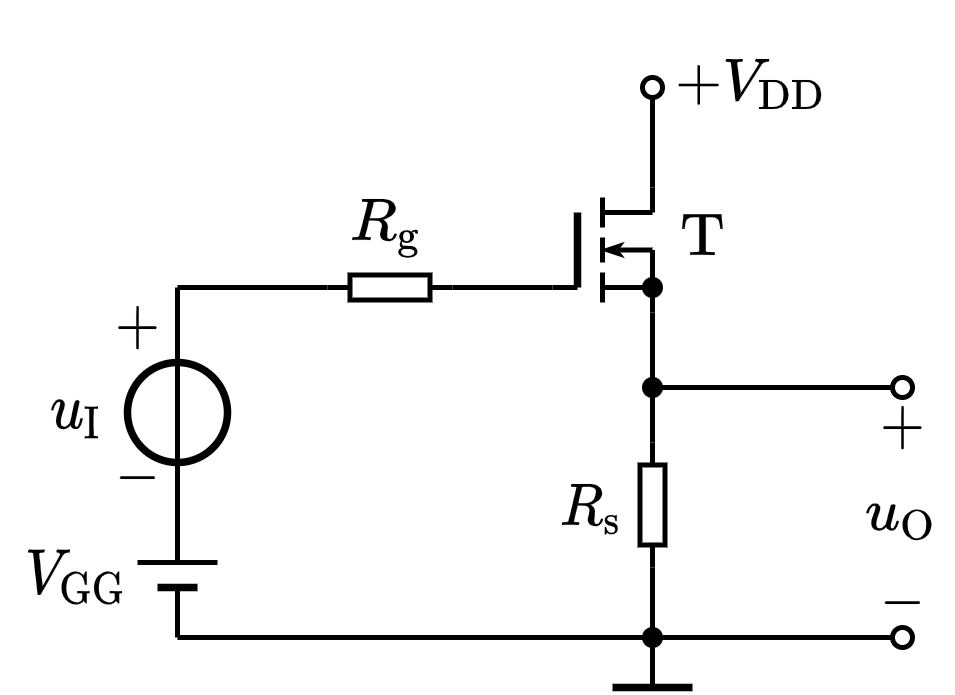

The diagram above was exported from draw.io. Its source (the exported page's mxGraphModel, read from the mxfile embedded in the PNG):
<mxGraphModel dx="309" dy="225" grid="1" gridSize="5" guides="1" tooltips="1" connect="1" arrows="1" fold="1" page="1" pageScale="1" pageWidth="827" pageHeight="1169" math="1" shadow="0">
  <root>
    <mxCell id="0" />
    <mxCell id="1" parent="0" />
    <mxCell id="DjPAIxuFXhKvd0CTjl85-3" value="$$-$$" style="text;resizable=1;autosize=1;align=center;verticalAlign=middle;points=[];fillColor=none;strokeColor=none;rounded=0;html=1;imageAspect=1;noLabel=0;recursiveResize=1;expand=1;editable=1;movable=1;rotatable=1;deletable=1;connectable=0;comic=0;fontSize=10;" vertex="1" parent="1">
      <mxGeometry x="138.99999999999997" y="257.5" width="15" height="20" as="geometry" />
    </mxCell>
    <mxCell id="DjPAIxuFXhKvd0CTjl85-4" value="$$+$$" style="text;html=1;resizable=1;autosize=1;align=center;verticalAlign=middle;points=[];fillColor=none;strokeColor=none;rounded=0;movable=1;rotatable=1;deletable=1;editable=1;connectable=0;fontSize=10;" vertex="1" parent="1">
      <mxGeometry x="138.99999999999997" y="228" width="15" height="20" as="geometry" />
    </mxCell>
    <mxCell id="DjPAIxuFXhKvd0CTjl85-5" value="" style="ellipse;whiteSpace=wrap;html=1;aspect=fixed;labelBorderColor=none;fontSize=10;strokeColor=default;strokeWidth=1.5;fillColor=none;" vertex="1" parent="1">
      <mxGeometry x="145" y="245" width="20" height="20" as="geometry" />
    </mxCell>
    <mxCell id="DjPAIxuFXhKvd0CTjl85-6" value="" style="endArrow=none;html=1;rounded=0;fontSize=10;startSize=4;endSize=4;exitX=0.5;exitY=0;exitDx=0;exitDy=0;" edge="1" parent="1" source="DjPAIxuFXhKvd0CTjl85-5">
      <mxGeometry width="50" height="50" relative="1" as="geometry">
        <mxPoint x="155" y="295" as="sourcePoint" />
        <mxPoint x="155" y="230" as="targetPoint" />
      </mxGeometry>
    </mxCell>
    <mxCell id="DjPAIxuFXhKvd0CTjl85-7" value="\(u_\mathrm{I}\)" style="text;html=1;resizable=1;autosize=1;align=center;verticalAlign=middle;points=[];fillColor=none;strokeColor=none;rounded=0;comic=0;movable=1;rotatable=1;deletable=1;editable=1;connectable=0;fontSize=10;" vertex="1" parent="1">
      <mxGeometry x="125" y="245" width="20" height="20" as="geometry" />
    </mxCell>
    <mxCell id="DjPAIxuFXhKvd0CTjl85-8" value="" style="endArrow=none;html=1;rounded=0;fontSize=10;entryX=0.5;entryY=0;entryDx=0;entryDy=0;exitX=0.5;exitY=1;exitDx=0;exitDy=0;" edge="1" parent="1" source="DjPAIxuFXhKvd0CTjl85-5" target="DjPAIxuFXhKvd0CTjl85-5">
      <mxGeometry width="50" height="50" relative="1" as="geometry">
        <mxPoint x="185" y="285" as="sourcePoint" />
        <mxPoint x="235" y="235" as="targetPoint" />
      </mxGeometry>
    </mxCell>
    <mxCell id="DjPAIxuFXhKvd0CTjl85-9" value="" style="endArrow=none;html=1;rounded=0;fontSize=10;entryX=0.5;entryY=1;entryDx=0;entryDy=0;" edge="1" parent="1" target="DjPAIxuFXhKvd0CTjl85-5">
      <mxGeometry width="50" height="50" relative="1" as="geometry">
        <mxPoint x="155" y="285" as="sourcePoint" />
        <mxPoint x="240" y="240" as="targetPoint" />
      </mxGeometry>
    </mxCell>
    <mxCell id="DjPAIxuFXhKvd0CTjl85-26" value="" style="endArrow=none;html=1;rounded=0;" edge="1" parent="1">
      <mxGeometry width="50" height="50" relative="1" as="geometry">
        <mxPoint x="147" y="285" as="sourcePoint" />
        <mxPoint x="163" y="285" as="targetPoint" />
      </mxGeometry>
    </mxCell>
    <mxCell id="DjPAIxuFXhKvd0CTjl85-27" value="" style="endArrow=none;html=1;rounded=0;strokeWidth=1.5;" edge="1" parent="1">
      <mxGeometry width="50" height="50" relative="1" as="geometry">
        <mxPoint x="151" y="290" as="sourcePoint" />
        <mxPoint x="159" y="290" as="targetPoint" />
      </mxGeometry>
    </mxCell>
    <mxCell id="DjPAIxuFXhKvd0CTjl85-28" value="" style="endArrow=none;html=1;rounded=0;strokeWidth=1;" edge="1" parent="1">
      <mxGeometry width="50" height="50" relative="1" as="geometry">
        <mxPoint x="155" y="290" as="sourcePoint" />
        <mxPoint x="155" y="300" as="targetPoint" />
      </mxGeometry>
    </mxCell>
    <mxCell id="DjPAIxuFXhKvd0CTjl85-12" value="$$R_\mathrm{g}$$" style="text;html=1;resizable=1;autosize=1;align=center;verticalAlign=middle;points=[];fillColor=none;strokeColor=none;rounded=0;fontSize=10;movable=1;rotatable=1;deletable=1;editable=1;connectable=0;allowArrows=0;" vertex="1" parent="1">
      <mxGeometry x="185" y="208" width="25" height="20" as="geometry" />
    </mxCell>
    <mxCell id="DjPAIxuFXhKvd0CTjl85-13" value="" style="endArrow=none;html=1;rounded=0;fontSize=10;startSize=4;endSize=4;entryX=1;entryY=0.5;entryDx=0;entryDy=0;entryPerimeter=0;" edge="1" parent="1" target="DjPAIxuFXhKvd0CTjl85-14">
      <mxGeometry width="50" height="50" relative="1" as="geometry">
        <mxPoint x="155" y="230" as="sourcePoint" />
        <mxPoint x="434.5" y="150.5" as="targetPoint" />
      </mxGeometry>
    </mxCell>
    <mxCell id="DjPAIxuFXhKvd0CTjl85-14" value="" style="pointerEvents=1;verticalLabelPosition=bottom;shadow=0;dashed=0;align=center;html=1;verticalAlign=top;shape=mxgraph.electrical.resistors.resistor_1;fontSize=10;direction=west;allowArrows=0;" vertex="1" parent="1">
      <mxGeometry x="185" y="227.5" width="25" height="5" as="geometry" />
    </mxCell>
    <mxCell id="DjPAIxuFXhKvd0CTjl85-15" value="" style="endArrow=none;html=1;rounded=0;fontSize=10;startSize=4;endSize=4;exitX=0;exitY=0.5;exitDx=0;exitDy=0;exitPerimeter=0;" edge="1" parent="1" source="DjPAIxuFXhKvd0CTjl85-14">
      <mxGeometry width="50" height="50" relative="1" as="geometry">
        <mxPoint x="327" y="135.5" as="sourcePoint" />
        <mxPoint x="230" y="230" as="targetPoint" />
      </mxGeometry>
    </mxCell>
    <mxCell id="DjPAIxuFXhKvd0CTjl85-44" value="" style="group" vertex="1" connectable="0" parent="1">
      <mxGeometry x="230" y="210" width="25" height="25" as="geometry" />
    </mxCell>
    <mxCell id="DjPAIxuFXhKvd0CTjl85-31" value="" style="endArrow=none;html=1;rounded=0;strokeWidth=1;" edge="1" parent="DjPAIxuFXhKvd0CTjl85-44">
      <mxGeometry width="50" height="50" relative="1" as="geometry">
        <mxPoint y="20" as="sourcePoint" />
        <mxPoint x="5" y="20" as="targetPoint" />
      </mxGeometry>
    </mxCell>
    <mxCell id="DjPAIxuFXhKvd0CTjl85-32" value="" style="endArrow=none;html=1;rounded=0;strokeWidth=1.5;" edge="1" parent="DjPAIxuFXhKvd0CTjl85-44">
      <mxGeometry width="50" height="50" relative="1" as="geometry">
        <mxPoint x="5" y="20" as="sourcePoint" />
        <mxPoint x="5" y="5" as="targetPoint" />
      </mxGeometry>
    </mxCell>
    <mxCell id="DjPAIxuFXhKvd0CTjl85-33" value="" style="endArrow=none;html=1;rounded=0;strokeWidth=1;" edge="1" parent="DjPAIxuFXhKvd0CTjl85-44">
      <mxGeometry width="50" height="50" relative="1" as="geometry">
        <mxPoint x="10" y="23" as="sourcePoint" />
        <mxPoint x="10" y="17" as="targetPoint" />
      </mxGeometry>
    </mxCell>
    <mxCell id="DjPAIxuFXhKvd0CTjl85-34" value="" style="endArrow=none;html=1;rounded=0;strokeWidth=1;" edge="1" parent="DjPAIxuFXhKvd0CTjl85-44">
      <mxGeometry width="50" height="50" relative="1" as="geometry">
        <mxPoint x="10" y="10" as="sourcePoint" />
        <mxPoint x="10" y="15" as="targetPoint" />
      </mxGeometry>
    </mxCell>
    <mxCell id="DjPAIxuFXhKvd0CTjl85-35" value="" style="endArrow=none;html=1;rounded=0;strokeWidth=1;" edge="1" parent="DjPAIxuFXhKvd0CTjl85-44">
      <mxGeometry width="50" height="50" relative="1" as="geometry">
        <mxPoint x="10" y="8" as="sourcePoint" />
        <mxPoint x="10" y="2" as="targetPoint" />
      </mxGeometry>
    </mxCell>
    <mxCell id="DjPAIxuFXhKvd0CTjl85-36" value="" style="endArrow=none;html=1;rounded=0;strokeWidth=1;" edge="1" parent="DjPAIxuFXhKvd0CTjl85-44">
      <mxGeometry width="50" height="50" relative="1" as="geometry">
        <mxPoint x="10" y="20" as="sourcePoint" />
        <mxPoint x="20" y="20" as="targetPoint" />
      </mxGeometry>
    </mxCell>
    <mxCell id="DjPAIxuFXhKvd0CTjl85-37" value="" style="endArrow=none;html=1;rounded=0;strokeWidth=1;" edge="1" parent="DjPAIxuFXhKvd0CTjl85-44">
      <mxGeometry width="50" height="50" relative="1" as="geometry">
        <mxPoint x="10" y="5" as="sourcePoint" />
        <mxPoint x="20" y="5" as="targetPoint" />
      </mxGeometry>
    </mxCell>
    <mxCell id="DjPAIxuFXhKvd0CTjl85-38" value="" style="endArrow=classicThin;html=1;rounded=0;strokeWidth=1;startSize=3;endSize=1;endFill=1;" edge="1" parent="DjPAIxuFXhKvd0CTjl85-44">
      <mxGeometry width="50" height="50" relative="1" as="geometry">
        <mxPoint x="20" y="12.5" as="sourcePoint" />
        <mxPoint x="10" y="12.5" as="targetPoint" />
      </mxGeometry>
    </mxCell>
    <mxCell id="DjPAIxuFXhKvd0CTjl85-39" value="" style="endArrow=none;html=1;rounded=0;startSize=3;endSize=1;strokeWidth=1;" edge="1" parent="DjPAIxuFXhKvd0CTjl85-44">
      <mxGeometry width="50" height="50" relative="1" as="geometry">
        <mxPoint x="20" y="25" as="sourcePoint" />
        <mxPoint x="20" y="12.5" as="targetPoint" />
      </mxGeometry>
    </mxCell>
    <mxCell id="DjPAIxuFXhKvd0CTjl85-40" value="" style="shape=waypoint;sketch=0;fillStyle=solid;size=6;pointerEvents=1;points=[];fillColor=none;resizable=1;rotatable=1;perimeter=centerPerimeter;snapToPoint=1;strokeWidth=0.1;movable=1;deletable=1;editable=1;connectable=0;allowArrows=0;" vertex="1" parent="DjPAIxuFXhKvd0CTjl85-44">
      <mxGeometry x="15" y="15" width="10" height="10" as="geometry" />
    </mxCell>
    <mxCell id="DjPAIxuFXhKvd0CTjl85-42" value="" style="endArrow=none;html=1;rounded=0;startSize=3;endSize=1;strokeWidth=1;" edge="1" parent="DjPAIxuFXhKvd0CTjl85-44">
      <mxGeometry width="50" height="50" relative="1" as="geometry">
        <mxPoint x="20" y="5" as="sourcePoint" />
        <mxPoint x="20" as="targetPoint" />
      </mxGeometry>
    </mxCell>
    <mxCell id="DjPAIxuFXhKvd0CTjl85-20" value="$$R_\mathrm{s}$$" style="text;html=1;resizable=1;autosize=1;align=center;verticalAlign=middle;points=[];fillColor=none;strokeColor=none;rounded=0;fontSize=10;movable=1;rotatable=1;deletable=1;editable=1;connectable=0;allowArrows=0;" vertex="1" parent="1">
      <mxGeometry x="225" y="263.5" width="25" height="20" as="geometry" />
    </mxCell>
    <mxCell id="DjPAIxuFXhKvd0CTjl85-21" value="" style="endArrow=none;html=1;rounded=0;fontSize=10;startSize=4;endSize=4;startArrow=oval;startFill=0;" edge="1" parent="1">
      <mxGeometry width="50" height="50" relative="1" as="geometry">
        <mxPoint x="250" y="190" as="sourcePoint" />
        <mxPoint x="250" y="210" as="targetPoint" />
      </mxGeometry>
    </mxCell>
    <mxCell id="DjPAIxuFXhKvd0CTjl85-22" value="" style="pointerEvents=1;verticalLabelPosition=bottom;shadow=0;dashed=0;align=center;html=1;verticalAlign=top;shape=mxgraph.electrical.resistors.resistor_1;fontSize=10;direction=north;allowArrows=0;" vertex="1" parent="1">
      <mxGeometry x="247.5" y="261" width="5" height="25" as="geometry" />
    </mxCell>
    <mxCell id="DjPAIxuFXhKvd0CTjl85-23" value="" style="endArrow=none;html=1;rounded=0;fontSize=10;startSize=4;endSize=4;exitX=0;exitY=0.5;exitDx=0;exitDy=0;exitPerimeter=0;" edge="1" parent="1" source="DjPAIxuFXhKvd0CTjl85-22">
      <mxGeometry width="50" height="50" relative="1" as="geometry">
        <mxPoint x="339.5" y="174.5" as="sourcePoint" />
        <mxPoint x="250" y="300" as="targetPoint" />
      </mxGeometry>
    </mxCell>
    <mxCell id="DjPAIxuFXhKvd0CTjl85-58" value="" style="endArrow=oval;html=1;rounded=0;fontFamily=Helvetica;fontSize=12;fontColor=default;startSize=4;endSize=4;strokeWidth=1;endFill=0;" edge="1" parent="1">
      <mxGeometry width="50" height="50" relative="1" as="geometry">
        <mxPoint x="250" y="250" as="sourcePoint" />
        <mxPoint x="300" y="250" as="targetPoint" />
      </mxGeometry>
    </mxCell>
    <mxCell id="DjPAIxuFXhKvd0CTjl85-59" value="" style="shape=waypoint;sketch=0;fillStyle=solid;size=6;pointerEvents=1;points=[];fillColor=none;resizable=1;rotatable=1;perimeter=centerPerimeter;snapToPoint=1;strokeWidth=0.1;movable=1;deletable=1;editable=1;connectable=0;allowArrows=0;" vertex="1" parent="1">
      <mxGeometry x="245" y="245" width="10" height="10" as="geometry" />
    </mxCell>
    <mxCell id="DjPAIxuFXhKvd0CTjl85-60" value="" style="endArrow=none;html=1;rounded=0;labelBackgroundColor=default;fontFamily=Helvetica;fontSize=12;fontColor=default;startSize=4;endSize=4;strokeColor=default;strokeWidth=1;shape=connector;entryX=1;entryY=0.5;entryDx=0;entryDy=0;entryPerimeter=0;" edge="1" parent="1" target="DjPAIxuFXhKvd0CTjl85-22">
      <mxGeometry width="50" height="50" relative="1" as="geometry">
        <mxPoint x="250" y="235" as="sourcePoint" />
        <mxPoint x="220" y="280" as="targetPoint" />
      </mxGeometry>
    </mxCell>
    <mxCell id="DjPAIxuFXhKvd0CTjl85-61" value="" style="endArrow=none;html=1;rounded=0;labelBackgroundColor=default;fontFamily=Helvetica;fontSize=12;fontColor=default;startSize=4;endSize=4;strokeColor=default;strokeWidth=1;shape=connector;" edge="1" parent="1">
      <mxGeometry width="50" height="50" relative="1" as="geometry">
        <mxPoint x="155" y="300" as="sourcePoint" />
        <mxPoint x="250" y="300" as="targetPoint" />
      </mxGeometry>
    </mxCell>
    <mxCell id="DjPAIxuFXhKvd0CTjl85-62" value="" style="endArrow=oval;html=1;rounded=0;labelBackgroundColor=default;fontFamily=Helvetica;fontSize=12;fontColor=default;startSize=4;endSize=4;strokeColor=default;strokeWidth=1;shape=connector;endFill=0;" edge="1" parent="1">
      <mxGeometry width="50" height="50" relative="1" as="geometry">
        <mxPoint x="250" y="300" as="sourcePoint" />
        <mxPoint x="300" y="300" as="targetPoint" />
      </mxGeometry>
    </mxCell>
    <mxCell id="DjPAIxuFXhKvd0CTjl85-63" value="" style="shape=waypoint;sketch=0;fillStyle=solid;size=6;pointerEvents=1;points=[];fillColor=none;resizable=1;rotatable=1;perimeter=centerPerimeter;snapToPoint=1;strokeWidth=0.1;movable=1;deletable=1;editable=1;connectable=0;allowArrows=0;" vertex="1" parent="1">
      <mxGeometry x="245" y="295" width="10" height="10" as="geometry" />
    </mxCell>
    <mxCell id="DjPAIxuFXhKvd0CTjl85-64" value="" style="endArrow=none;html=1;rounded=0;labelBackgroundColor=default;fontFamily=Helvetica;fontSize=12;fontColor=default;startSize=4;endSize=4;strokeColor=default;strokeWidth=1;shape=connector;" edge="1" parent="1">
      <mxGeometry width="50" height="50" relative="1" as="geometry">
        <mxPoint x="250" y="310" as="sourcePoint" />
        <mxPoint x="250" y="300" as="targetPoint" />
      </mxGeometry>
    </mxCell>
    <mxCell id="DjPAIxuFXhKvd0CTjl85-65" value="" style="endArrow=none;html=1;rounded=0;labelBackgroundColor=default;fontFamily=Helvetica;fontSize=12;fontColor=default;startSize=4;endSize=4;strokeColor=default;strokeWidth=1.5;shape=connector;" edge="1" parent="1">
      <mxGeometry width="50" height="50" relative="1" as="geometry">
        <mxPoint x="242" y="310" as="sourcePoint" />
        <mxPoint x="258" y="310" as="targetPoint" />
      </mxGeometry>
    </mxCell>
    <mxCell id="DjPAIxuFXhKvd0CTjl85-66" value="$$V_{\mathrm{GG}}$$" style="text;html=1;align=center;verticalAlign=middle;resizable=1;points=[];autosize=1;strokeColor=none;fillColor=none;fontSize=10;fontFamily=Helvetica;fontColor=default;movable=1;rotatable=1;deletable=1;editable=1;connectable=1;" vertex="1" parent="1">
      <mxGeometry x="120" y="280" width="30" height="15" as="geometry" />
    </mxCell>
    <mxCell id="DjPAIxuFXhKvd0CTjl85-67" value="$$+V_{\mathrm{DD}}$$" style="text;html=1;align=center;verticalAlign=middle;resizable=1;points=[];autosize=1;strokeColor=none;fillColor=none;fontSize=10;fontFamily=Helvetica;fontColor=default;movable=1;rotatable=1;deletable=1;editable=1;connectable=1;" vertex="1" parent="1">
      <mxGeometry x="250" y="179" width="40" height="20" as="geometry" />
    </mxCell>
    <mxCell id="DjPAIxuFXhKvd0CTjl85-68" value="$$u_{\mathrm{O}}$$" style="text;html=1;align=center;verticalAlign=middle;resizable=1;points=[];autosize=1;strokeColor=none;fillColor=none;fontSize=10;movable=1;rotatable=1;deletable=1;editable=1;connectable=0;" vertex="1" parent="1">
      <mxGeometry x="290" y="266" width="20" height="20" as="geometry" />
    </mxCell>
    <mxCell id="DjPAIxuFXhKvd0CTjl85-69" value="$$+$$" style="text;html=1;align=center;verticalAlign=middle;resizable=1;points=[];autosize=1;strokeColor=none;fillColor=none;fontSize=10;movable=1;rotatable=1;deletable=1;editable=1;connectable=0;" vertex="1" parent="1">
      <mxGeometry x="290" y="250" width="20" height="15" as="geometry" />
    </mxCell>
    <mxCell id="DjPAIxuFXhKvd0CTjl85-70" value="$$-$$" style="text;html=1;align=center;verticalAlign=middle;resizable=1;points=[];autosize=1;strokeColor=none;fillColor=none;fontSize=10;movable=1;rotatable=1;deletable=1;editable=1;connectable=0;" vertex="1" parent="1">
      <mxGeometry x="290" y="285" width="20" height="15" as="geometry" />
    </mxCell>
    <mxCell id="DjPAIxuFXhKvd0CTjl85-71" value="$$\mathrm{T}$$" style="text;html=1;align=center;verticalAlign=middle;resizable=1;points=[];autosize=1;strokeColor=none;fillColor=none;fontSize=10;fontFamily=Helvetica;fontColor=default;movable=1;rotatable=1;deletable=1;editable=1;connectable=0;allowArrows=0;" vertex="1" parent="1">
      <mxGeometry x="250" y="210" width="20" height="20" as="geometry" />
    </mxCell>
  </root>
</mxGraphModel>